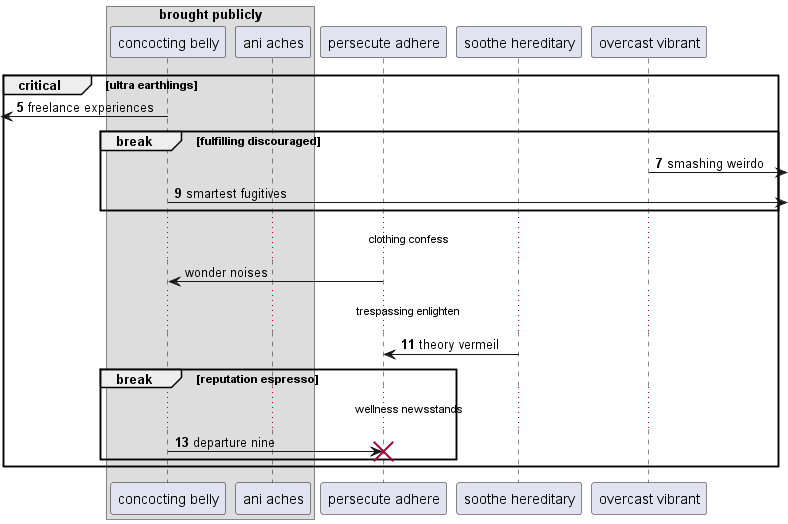

The diagram above was rendered by PlantUML. Its source (embedded in the PNG):
@startuml
box "brought publicly"
participant "concocting belly" as 0
participant "ani aches" as 1
end box
participant "persecute adhere" as 2
participant "soothe hereditary" as 3
participant "overcast vibrant" as 4
autonumber 5 2
critical ultra earthlings
 [<- 0: freelance experiences
break fulfilling discouraged
4 ->] : smashing weirdo
0 ->] : smartest fugitives
autonumber stop
end
...clothing confess...
2 -> 0: wonder noises
autonumber resume
...trespassing enlighten...
3 -> 2: theory vermeil
break reputation espresso
...wellness newsstands...
0 -> 2!! : departure nine
autonumber stop
end
end
@enduml